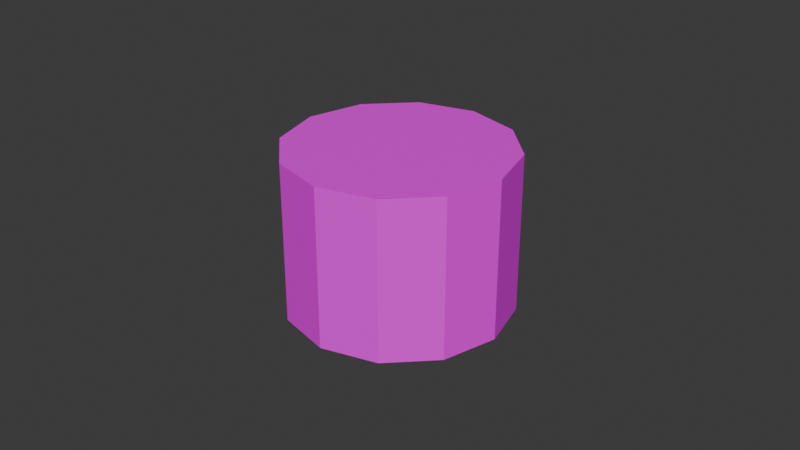 # Source: cylinder_pill.blend  (saved by Blender 5.0.118; exported with 4.5.12 LTS)
import bpy
from mathutils import Matrix  # noqa: F401  (used for matrix-valued properties, if any)

bpy.ops.wm.read_factory_settings(use_empty=True)
scene = bpy.context.scene
scene.name = 'Scene'

# ---- collections
col_collection = bpy.data.collections.new('Collection'); scene.collection.children.link(col_collection)

# ---- images (referenced by path relative to the original .blend; pixels are not part of the script)
import os
ASSET_DIR = os.environ.get("B2B_ASSET_DIR", "")  # directory of the original .blend (textures are referenced by path, not embedded)
HERE = os.path.dirname(os.path.abspath(__file__))  # packed textures are extracted next to this script under _unpacked/

def load_image(name, relpath, width, height, colorspace="sRGB"):
    """Load a texture the original file referenced (path relative to the .blend, or extracted next to this script)."""
    p = next((c for c in (os.path.join(HERE, relpath), os.path.join(ASSET_DIR, relpath)) if relpath and os.path.exists(c)), "")
    if p:
        img = bpy.data.images.load(p, check_existing=True)
        img.name = name
    else:  # same state as the original file: an image datablock whose file is absent (Cycles renders it pink)
        img = bpy.data.images.new(name, width, height)
        img.source = "FILE"
        img.filepath = "//" + (relpath or name)
    img.colorspace_settings.name = colorspace
    return img
img_task5_pill_png = load_image('Task5_Pill.png', 'Task5_Pill.png', 1024, 1024, 'sRGB')

# ---- materials (node trees are filled in below, after node groups)
mat_material_001 = bpy.data.materials.new('Material.001')

# ---- material node trees
mat_material_001.use_nodes = True; mat_material_001.node_tree.nodes.clear()
_N = mat_material_001.node_tree.nodes; _L = mat_material_001.node_tree.links
n0 = _N.new('ShaderNodeBsdfPrincipled'); n0.name = 'Principled BSDF'; n0.location = (-200, 100)
n1 = _N.new('ShaderNodeOutputMaterial'); n1.name = 'Material Output'; n1.location = (200, 100)
n2 = _N.new('ShaderNodeTexImage'); n2.name = 'Image Texture'; n2.location = (-490, 80)
n2.image = img_task5_pill_png
_L.new(n0.outputs[0], n1.inputs[0])
_L.new(n2.outputs[0], n0.inputs[0])
n1.is_active_output = True

# ---- world
world_world = bpy.data.worlds.new('World'); scene.world = world_world
world_world.use_nodes = True; world_world.node_tree.nodes.clear()
_N = world_world.node_tree.nodes; _L = world_world.node_tree.links
n0 = _N.new('ShaderNodeOutputWorld'); n0.name = 'World Output'; n0.location = (200, 100)
n1 = _N.new('ShaderNodeBackground'); n1.name = 'Background'; n1.location = (-200, 100)
n1.inputs[0].default_value = (0.05088, 0.05088, 0.05088, 1.0)
_L.new(n1.outputs[0], n0.inputs[0])
n0.is_active_output = True
world_world.color = (0.05088, 0.05088, 0.05088)
world_world.sun_shadow_jitter_overblur = 0.0

# ---- meshes
me_cylinder = bpy.data.meshes.new('Cylinder')
me_cylinder.from_pydata([(0.0, 0.03505, -0.02502), (0.0, 0.03505, 0.02502), (0.01753, 0.03036, -0.02502), (0.01753, 0.03036, 0.02502), (0.03036, 0.01753, -0.02502), (0.03036, 0.01753, 0.02502), (0.03505, 0.0, -0.02502), (0.03505, 0.0, 0.02502), (0.03036, -0.01753, -0.02502), (0.03036, -0.01753, 0.02502), (0.01753, -0.03036, -0.02502), (0.01753, -0.03036, 0.02502), (0.0, -0.03505, -0.02502), (0.0, -0.03505, 0.02502), (-0.01753, -0.03036, -0.02502), (-0.01753, -0.03036, 0.02502), (-0.03036, -0.01753, -0.02502), (-0.03036, -0.01753, 0.02502), (-0.03505, 0.0, -0.02502), (-0.03505, 0.0, 0.02502), (-0.03036, 0.01753, -0.02502), (-0.03036, 0.01753, 0.02502), (-0.01753, 0.03036, -0.02502), (-0.01753, 0.03036, 0.02502)], [], [(0, 1, 3, 2), (2, 3, 5, 4), (4, 5, 7, 6), (6, 7, 9, 8), (8, 9, 11, 10), (10, 11, 13, 12), (12, 13, 15, 14), (14, 15, 17, 16), (16, 17, 19, 18), (18, 19, 21, 20), (3, 1, 23, 21, 19, 17, 15, 13, 11, 9, 7, 5), (20, 21, 23, 22), (22, 23, 1, 0), (0, 2, 4, 6, 8, 10, 12, 14, 16, 18, 20, 22)])
_uv = me_cylinder.uv_layers.new(name='UVMap')
_uv.uv.foreach_set('vector', [1.0, 1.0, 1.0, 1.0, 0.9167, 1.0, 0.9167, 1.0, 0.9167, 1.0, 0.9167, 1.0, 0.8333, 1.0, 0.8333, 1.0, 0.8333, 1.0, 0.8333, 1.0, 0.75, 1.0, 0.75, 1.0, 0.75, 1.0, 0.75, 1.0, 0.6667, 1.0, 0.6667, 1.0, 0.6667, 1.0, 0.6667, 1.0, 0.5833, 1.0, 0.5833, 1.0, 0.5833, 1.0, 0.5833, 1.0, 0.5, 1.0, 0.5, 1.0, 0.5, 1.0, 0.5, 1.0, 0.4167, 1.0, 0.4167, 1.0, 0.4167, 1.0, 0.4167, 1.0, 0.3333, 1.0, 0.3333, 1.0, 0.3333, 1.0, 0.3333, 1.0, 0.25, 1.0, 0.25, 1.0, 0.25, 1.0, 0.25, 1.0, 0.1667, 1.0, 0.1667, 1.0, 0.2415, 0.0522, 0.5, -0.01707, 0.7585, 0.0522, 0.9478, 0.2415, 1.017, 0.5, 0.9478, 0.7585, 0.7585, 0.9478, 0.5, 1.017, 0.2415, 0.9478, 0.0522, 0.7585, -0.01707, 0.5, 0.0522, 0.2415, 0.1667, 1.0, 0.1667, 1.0, 0.08333, 1.0, 0.08333, 1.0, 0.08333, 1.0, 0.08333, 1.0, 7.451e-08, 1.0, 7.451e-08, 1.0, 0.9187, 0.1435, 0.9498, 0.1352, 0.9725, 0.1124, 0.9808, 0.08134, 0.9725, 0.05025, 0.9498, 0.02749, 0.9187, 0.01916, 0.8876, 0.02749, 0.8648, 0.05025, 0.8565, 0.08134, 0.8648, 0.1124, 0.8876, 0.1352])
me_cylinder.materials.append(mat_material_001)
me_cylinder.update()

# ---- objects
ob_cylinder = bpy.data.objects.new('Cylinder', me_cylinder)

# ---- transforms, parenting, visibility, modifiers, constraints
ob_cylinder.location = (0.0, 0.0, 0.0)

# ---- collection membership
col_collection.objects.link(ob_cylinder)

# ---- scene / render settings (as saved in the file)
scene.frame_start = 1; scene.frame_end = 250; scene.frame_set(1)
scene.render.engine = 'BLENDER_EEVEE_NEXT'
scene.render.bake_bias = 0.0
scene.render.bake_samples = 0
scene.cycles.sampling_pattern = 'TABULATED_SOBOL'
scene.eevee.use_volume_custom_range = False
bpy.context.view_layer.update()

# ---- added for rendering (the .blend has no active camera and no usable light): camera, sun
cam_auto = bpy.data.cameras.new('AutoCamera')
cam_auto.lens = 50.0
cam_auto.sensor_width = 36.0
cam_auto.clip_end = 1000.0
ob_auto_camera = bpy.data.objects.new('AutoCamera', cam_auto)
scene.collection.objects.link(ob_auto_camera)
ob_auto_camera.location = (0.185045, -0.222054, 0.148036)
ob_auto_camera.rotation_euler = (1.09748, -7.21219e-08, 0.694738)
scene.camera = ob_auto_camera
light_auto_sun = bpy.data.lights.new('AutoSun', 'SUN')
light_auto_sun.energy = 3.0
light_auto_sun.angle = 0.0523599
ob_auto_sun = bpy.data.objects.new('AutoSun', light_auto_sun)
scene.collection.objects.link(ob_auto_sun)
ob_auto_sun.rotation_euler = (0.872665, 0.174533, 0.523599)
bpy.context.view_layer.update()
